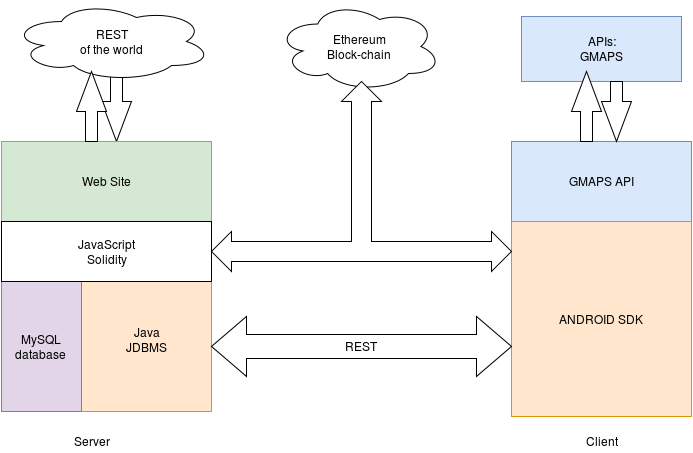

The diagram above was exported from draw.io. Its source (the exported page's mxGraphModel, read from the mxfile embedded in the PNG):
<mxGraphModel dx="1110" dy="556" grid="1" gridSize="10" guides="1" tooltips="1" connect="1" arrows="1" fold="1" page="1" pageScale="1" pageWidth="850" pageHeight="1100" background="none" math="0" shadow="0">
  <root>
    <mxCell id="0" />
    <mxCell id="1" parent="0" />
    <mxCell id="74882c5a613e1fde-8" value="Ethereum&lt;br&gt;Block-chain&lt;br&gt;" style="ellipse;shape=cloud;whiteSpace=wrap;html=1;" vertex="1" parent="1">
      <mxGeometry x="335" y="10" width="165" height="90" as="geometry" />
    </mxCell>
    <mxCell id="38edf500195c5ac7-5" value="" style="html=1;shadow=0;dashed=0;align=center;verticalAlign=middle;shape=mxgraph.arrows2.arrow;dy=0.6;dx=40;direction=south;notch=0;" vertex="1" parent="1">
      <mxGeometry x="160" y="80" width="30" height="70" as="geometry" />
    </mxCell>
    <mxCell id="4076d02f71460f76-1" value="APIs:&lt;br&gt;GMAPS&lt;br&gt;" style="whiteSpace=wrap;html=1;fillColor=#dae8fc;strokeColor=#6c8ebf;" vertex="1" parent="1">
      <mxGeometry x="580" y="25" width="160" height="65" as="geometry" />
    </mxCell>
    <mxCell id="4076d02f71460f76-2" value="Web Site&lt;br&gt;" style="whiteSpace=wrap;html=1;fillColor=#d5e8d4;strokeColor=#82b366;" vertex="1" parent="1">
      <mxGeometry x="60" y="150" width="210" height="80" as="geometry" />
    </mxCell>
    <mxCell id="4076d02f71460f76-4" value="Java&lt;br&gt;JDBMS&lt;br&gt;&lt;br&gt;" style="whiteSpace=wrap;html=1;fillColor=#ffe6cc;strokeColor=#d79b00;" vertex="1" parent="1">
      <mxGeometry x="140" y="290" width="130" height="130" as="geometry" />
    </mxCell>
    <mxCell id="4076d02f71460f76-5" value="MySQL database&lt;br&gt;" style="whiteSpace=wrap;html=1;fillColor=#e1d5e7;strokeColor=#9673a6;" vertex="1" parent="1">
      <mxGeometry x="60" y="290" width="80" height="130" as="geometry" />
    </mxCell>
    <mxCell id="4076d02f71460f76-7" value="GMAPS API&lt;br&gt;" style="whiteSpace=wrap;html=1;fillColor=#dae8fc;strokeColor=#6c8ebf;" vertex="1" parent="1">
      <mxGeometry x="570" y="150" width="180" height="80" as="geometry" />
    </mxCell>
    <mxCell id="4076d02f71460f76-8" value="ANDROID SDK&lt;br&gt;" style="whiteSpace=wrap;html=1;fillColor=#ffe6cc;strokeColor=#d79b00;" vertex="1" parent="1">
      <mxGeometry x="570" y="230" width="180" height="195" as="geometry" />
    </mxCell>
    <mxCell id="4076d02f71460f76-14" value="Server" style="text;html=1;strokeColor=none;fillColor=none;align=center;verticalAlign=middle;whiteSpace=wrap;" vertex="1" parent="1">
      <mxGeometry x="130" y="440" width="40" height="20" as="geometry" />
    </mxCell>
    <mxCell id="4076d02f71460f76-15" value="Client" style="text;html=1;strokeColor=none;fillColor=none;align=center;verticalAlign=middle;whiteSpace=wrap;" vertex="1" parent="1">
      <mxGeometry x="640" y="440" width="40" height="20" as="geometry" />
    </mxCell>
    <mxCell id="4156211862a3b40b-3" value="REST &lt;br&gt;of the world&lt;br&gt;" style="ellipse;shape=cloud;whiteSpace=wrap;html=1;" vertex="1" parent="1">
      <mxGeometry x="70" y="10" width="200" height="80" as="geometry" />
    </mxCell>
    <mxCell id="38edf500195c5ac7-1" value="REST" style="html=1;shadow=0;dashed=0;align=center;verticalAlign=middle;shape=mxgraph.arrows2.twoWayArrow;dy=0.6;dx=35;" vertex="1" parent="1">
      <mxGeometry x="270" y="325" width="300" height="60" as="geometry" />
    </mxCell>
    <mxCell id="38edf500195c5ac7-4" value="" style="html=1;shadow=0;dashed=0;align=center;verticalAlign=middle;shape=mxgraph.arrows2.arrow;dy=0.6;dx=40;direction=north;notch=0;" vertex="1" parent="1">
      <mxGeometry x="135" y="80" width="30" height="70" as="geometry" />
    </mxCell>
    <mxCell id="38edf500195c5ac7-6" value="" style="html=1;shadow=0;dashed=0;align=center;verticalAlign=middle;shape=mxgraph.arrows2.arrow;dy=0.6;dx=40;direction=north;notch=0;" vertex="1" parent="1">
      <mxGeometry x="630" y="80" width="30" height="70" as="geometry" />
    </mxCell>
    <mxCell id="38edf500195c5ac7-7" value="" style="html=1;shadow=0;dashed=0;align=center;verticalAlign=middle;shape=mxgraph.arrows2.arrow;dy=0.6;dx=40;direction=south;notch=0;" vertex="1" parent="1">
      <mxGeometry x="660" y="90" width="30" height="60" as="geometry" />
    </mxCell>
    <mxCell id="74882c5a613e1fde-2" value="JavaScript&lt;br&gt;Solidity&lt;br&gt;" style="whiteSpace=wrap;html=1;" vertex="1" parent="1">
      <mxGeometry x="60" y="230" width="210" height="60" as="geometry" />
    </mxCell>
    <mxCell id="74882c5a613e1fde-5" value="" style="html=1;shadow=0;dashed=0;align=center;verticalAlign=middle;shape=mxgraph.arrows2.triadArrow;dy=10;dx=20;arrowHead=40;" vertex="1" parent="1">
      <mxGeometry x="270" y="90" width="300" height="190" as="geometry" />
    </mxCell>
  </root>
</mxGraphModel>